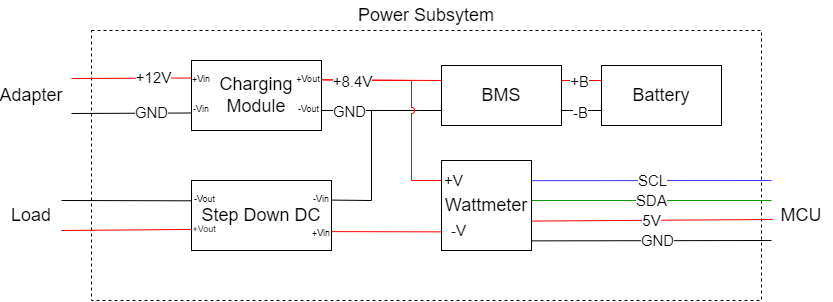

The diagram above was exported from draw.io. Its source (the exported page's mxGraphModel, read from the mxfile embedded in the PNG):
<mxGraphModel dx="1240" dy="607" grid="1" gridSize="10" guides="1" tooltips="1" connect="1" arrows="1" fold="1" page="1" pageScale="1" pageWidth="850" pageHeight="1100" math="0" shadow="0">
  <root>
    <mxCell id="0" />
    <mxCell id="1" parent="0" />
    <mxCell id="gQcE9GkplmwoD09XWJm_-46" value="" style="rounded=0;whiteSpace=wrap;html=1;fontSize=18;dashed=1;" vertex="1" parent="1">
      <mxGeometry x="110" y="130" width="670" height="270" as="geometry" />
    </mxCell>
    <mxCell id="gQcE9GkplmwoD09XWJm_-1" value="&lt;font style=&quot;font-size: 18px;&quot;&gt;Step Down DC&lt;/font&gt;" style="rounded=0;whiteSpace=wrap;html=1;rotation=0;" vertex="1" parent="1">
      <mxGeometry x="210" y="280" width="140" height="70" as="geometry" />
    </mxCell>
    <mxCell id="gQcE9GkplmwoD09XWJm_-2" value="&lt;font style=&quot;font-size: 18px;&quot;&gt;Charging Module&lt;/font&gt;" style="rounded=0;whiteSpace=wrap;html=1;" vertex="1" parent="1">
      <mxGeometry x="210" y="160" width="130" height="70" as="geometry" />
    </mxCell>
    <mxCell id="gQcE9GkplmwoD09XWJm_-3" value="&lt;font style=&quot;font-size: 18px;&quot;&gt;Wattmeter&lt;/font&gt;" style="rounded=0;whiteSpace=wrap;html=1;" vertex="1" parent="1">
      <mxGeometry x="460" y="260" width="90" height="90" as="geometry" />
    </mxCell>
    <mxCell id="gQcE9GkplmwoD09XWJm_-4" value="" style="endArrow=none;html=1;rounded=0;entryX=0;entryY=0.25;entryDx=0;entryDy=0;strokeColor=#FF0000;" edge="1" parent="1" target="gQcE9GkplmwoD09XWJm_-2">
      <mxGeometry width="50" height="50" relative="1" as="geometry">
        <mxPoint x="90" y="178" as="sourcePoint" />
        <mxPoint x="180" y="190" as="targetPoint" />
      </mxGeometry>
    </mxCell>
    <mxCell id="gQcE9GkplmwoD09XWJm_-6" value="&lt;font style=&quot;font-size: 15px;&quot;&gt;+12V&lt;/font&gt;" style="edgeLabel;html=1;align=center;verticalAlign=middle;resizable=0;points=[];" vertex="1" connectable="0" parent="gQcE9GkplmwoD09XWJm_-4">
      <mxGeometry x="-0.5102" y="2" relative="1" as="geometry">
        <mxPoint x="51" as="offset" />
      </mxGeometry>
    </mxCell>
    <mxCell id="gQcE9GkplmwoD09XWJm_-5" value="" style="endArrow=none;html=1;rounded=0;entryX=0;entryY=0.75;entryDx=0;entryDy=0;" edge="1" parent="1" target="gQcE9GkplmwoD09XWJm_-2">
      <mxGeometry width="50" height="50" relative="1" as="geometry">
        <mxPoint x="90" y="213" as="sourcePoint" />
        <mxPoint x="220" y="187.5" as="targetPoint" />
      </mxGeometry>
    </mxCell>
    <mxCell id="gQcE9GkplmwoD09XWJm_-7" value="&lt;font style=&quot;font-size: 15px;&quot;&gt;GND&lt;/font&gt;" style="edgeLabel;html=1;align=center;verticalAlign=middle;resizable=0;points=[];" vertex="1" connectable="0" parent="gQcE9GkplmwoD09XWJm_-5">
      <mxGeometry x="-0.3516" relative="1" as="geometry">
        <mxPoint x="41" y="-2" as="offset" />
      </mxGeometry>
    </mxCell>
    <mxCell id="gQcE9GkplmwoD09XWJm_-8" value="&lt;font style=&quot;font-size: 18px;&quot;&gt;Battery&lt;/font&gt;" style="rounded=0;whiteSpace=wrap;html=1;" vertex="1" parent="1">
      <mxGeometry x="620" y="165" width="120" height="60" as="geometry" />
    </mxCell>
    <mxCell id="gQcE9GkplmwoD09XWJm_-9" value="&lt;font style=&quot;font-size: 18px;&quot;&gt;BMS&lt;/font&gt;" style="rounded=0;whiteSpace=wrap;html=1;" vertex="1" parent="1">
      <mxGeometry x="460" y="165" width="120" height="60" as="geometry" />
    </mxCell>
    <mxCell id="gQcE9GkplmwoD09XWJm_-14" value="" style="endArrow=none;html=1;rounded=0;entryX=0;entryY=0.25;entryDx=0;entryDy=0;exitX=1;exitY=0.25;exitDx=0;exitDy=0;strokeColor=#FF0000;" edge="1" parent="1" source="gQcE9GkplmwoD09XWJm_-9" target="gQcE9GkplmwoD09XWJm_-8">
      <mxGeometry width="50" height="50" relative="1" as="geometry">
        <mxPoint x="610" y="170" as="sourcePoint" />
        <mxPoint x="665" y="170" as="targetPoint" />
        <Array as="points" />
      </mxGeometry>
    </mxCell>
    <mxCell id="gQcE9GkplmwoD09XWJm_-16" value="&lt;font style=&quot;font-size: 15px;&quot;&gt;+B&lt;/font&gt;" style="edgeLabel;html=1;align=center;verticalAlign=middle;resizable=0;points=[];" vertex="1" connectable="0" parent="gQcE9GkplmwoD09XWJm_-14">
      <mxGeometry x="-0.0044" relative="1" as="geometry">
        <mxPoint x="-3" as="offset" />
      </mxGeometry>
    </mxCell>
    <mxCell id="gQcE9GkplmwoD09XWJm_-15" value="" style="endArrow=none;html=1;rounded=0;entryX=0;entryY=0.75;entryDx=0;entryDy=0;exitX=1;exitY=0.75;exitDx=0;exitDy=0;" edge="1" parent="1" source="gQcE9GkplmwoD09XWJm_-9" target="gQcE9GkplmwoD09XWJm_-8">
      <mxGeometry width="50" height="50" relative="1" as="geometry">
        <mxPoint x="555" y="190" as="sourcePoint" />
        <mxPoint x="590" y="190" as="targetPoint" />
      </mxGeometry>
    </mxCell>
    <mxCell id="gQcE9GkplmwoD09XWJm_-17" value="&lt;font style=&quot;font-size: 15px;&quot;&gt;-B&lt;/font&gt;" style="edgeLabel;html=1;align=center;verticalAlign=middle;resizable=0;points=[];" vertex="1" connectable="0" parent="gQcE9GkplmwoD09XWJm_-15">
      <mxGeometry x="-0.1879" y="-1" relative="1" as="geometry">
        <mxPoint x="3" as="offset" />
      </mxGeometry>
    </mxCell>
    <mxCell id="gQcE9GkplmwoD09XWJm_-18" value="" style="endArrow=none;html=1;rounded=0;entryX=0.999;entryY=0.714;entryDx=0;entryDy=0;exitX=0;exitY=0.75;exitDx=0;exitDy=0;entryPerimeter=0;" edge="1" parent="1" source="gQcE9GkplmwoD09XWJm_-9" target="gQcE9GkplmwoD09XWJm_-2">
      <mxGeometry width="50" height="50" relative="1" as="geometry">
        <mxPoint x="330" y="310" as="sourcePoint" />
        <mxPoint x="380" y="260" as="targetPoint" />
      </mxGeometry>
    </mxCell>
    <mxCell id="gQcE9GkplmwoD09XWJm_-19" value="" style="endArrow=none;html=1;rounded=0;exitX=1.006;exitY=0.28;exitDx=0;exitDy=0;exitPerimeter=0;" edge="1" parent="1" source="gQcE9GkplmwoD09XWJm_-1">
      <mxGeometry width="50" height="50" relative="1" as="geometry">
        <mxPoint x="330" y="350" as="sourcePoint" />
        <mxPoint x="340" y="210" as="targetPoint" />
        <Array as="points">
          <mxPoint x="390" y="300" />
          <mxPoint x="390" y="210" />
        </Array>
      </mxGeometry>
    </mxCell>
    <mxCell id="gQcE9GkplmwoD09XWJm_-24" value="&lt;font style=&quot;font-size: 15px;&quot;&gt;GND&lt;/font&gt;" style="edgeLabel;html=1;align=center;verticalAlign=middle;resizable=0;points=[];" vertex="1" connectable="0" parent="gQcE9GkplmwoD09XWJm_-19">
      <mxGeometry x="0.6452" relative="1" as="geometry">
        <mxPoint x="-5" as="offset" />
      </mxGeometry>
    </mxCell>
    <mxCell id="gQcE9GkplmwoD09XWJm_-21" value="" style="endArrow=none;html=1;rounded=0;exitX=1.002;exitY=0.276;exitDx=0;exitDy=0;exitPerimeter=0;entryX=-0.001;entryY=0.222;entryDx=0;entryDy=0;entryPerimeter=0;jumpStyle=arc;strokeColor=#FF0000;" edge="1" parent="1" source="gQcE9GkplmwoD09XWJm_-2" target="gQcE9GkplmwoD09XWJm_-3">
      <mxGeometry width="50" height="50" relative="1" as="geometry">
        <mxPoint x="440" y="290" as="sourcePoint" />
        <mxPoint x="430" y="270" as="targetPoint" />
        <Array as="points">
          <mxPoint x="430" y="180" />
          <mxPoint x="430" y="280" />
        </Array>
      </mxGeometry>
    </mxCell>
    <mxCell id="gQcE9GkplmwoD09XWJm_-20" value="" style="endArrow=none;html=1;rounded=0;exitX=0.998;exitY=0.277;exitDx=0;exitDy=0;entryX=0;entryY=0.25;entryDx=0;entryDy=0;exitPerimeter=0;strokeColor=#FF0000;" edge="1" parent="1" source="gQcE9GkplmwoD09XWJm_-2" target="gQcE9GkplmwoD09XWJm_-9">
      <mxGeometry width="50" height="50" relative="1" as="geometry">
        <mxPoint x="400" y="210" as="sourcePoint" />
        <mxPoint x="450" y="160" as="targetPoint" />
      </mxGeometry>
    </mxCell>
    <mxCell id="gQcE9GkplmwoD09XWJm_-23" value="&lt;font style=&quot;font-size: 15px;&quot;&gt;+8.4V&lt;/font&gt;" style="edgeLabel;html=1;align=center;verticalAlign=middle;resizable=0;points=[];" vertex="1" connectable="0" parent="gQcE9GkplmwoD09XWJm_-20">
      <mxGeometry x="0.2256" y="1" relative="1" as="geometry">
        <mxPoint x="-44" y="2" as="offset" />
      </mxGeometry>
    </mxCell>
    <mxCell id="gQcE9GkplmwoD09XWJm_-25" value="&lt;font style=&quot;font-size: 15px;&quot;&gt;SCL&lt;/font&gt;" style="endArrow=none;html=1;rounded=0;jumpStyle=arc;exitX=1.006;exitY=0.224;exitDx=0;exitDy=0;exitPerimeter=0;strokeColor=#3333FF;" edge="1" parent="1" source="gQcE9GkplmwoD09XWJm_-3">
      <mxGeometry width="50" height="50" relative="1" as="geometry">
        <mxPoint x="570" y="340" as="sourcePoint" />
        <mxPoint x="790" y="280" as="targetPoint" />
      </mxGeometry>
    </mxCell>
    <mxCell id="gQcE9GkplmwoD09XWJm_-26" value="&lt;font style=&quot;font-size: 15px;&quot;&gt;SDA&lt;/font&gt;" style="endArrow=none;html=1;rounded=0;jumpStyle=arc;exitX=1.002;exitY=0.445;exitDx=0;exitDy=0;exitPerimeter=0;entryX=0;entryY=0;entryDx=0;entryDy=0;strokeColor=#009900;" edge="1" parent="1" source="gQcE9GkplmwoD09XWJm_-3" target="gQcE9GkplmwoD09XWJm_-44">
      <mxGeometry width="50" height="50" relative="1" as="geometry">
        <mxPoint x="560" y="292.5" as="sourcePoint" />
        <mxPoint x="780" y="300" as="targetPoint" />
      </mxGeometry>
    </mxCell>
    <mxCell id="gQcE9GkplmwoD09XWJm_-27" value="&lt;font style=&quot;font-size: 15px;&quot;&gt;5V&lt;/font&gt;" style="endArrow=none;html=1;rounded=0;jumpStyle=arc;exitX=1.001;exitY=0.673;exitDx=0;exitDy=0;exitPerimeter=0;entryX=0.017;entryY=0.633;entryDx=0;entryDy=0;entryPerimeter=0;strokeColor=#FF0000;" edge="1" parent="1" source="gQcE9GkplmwoD09XWJm_-3" target="gQcE9GkplmwoD09XWJm_-44">
      <mxGeometry width="50" height="50" relative="1" as="geometry">
        <mxPoint x="560.1800000000001" y="310.05" as="sourcePoint" />
        <mxPoint x="780" y="320" as="targetPoint" />
      </mxGeometry>
    </mxCell>
    <mxCell id="gQcE9GkplmwoD09XWJm_-28" value="&lt;font style=&quot;font-size: 15px;&quot;&gt;GND&lt;/font&gt;" style="endArrow=none;html=1;rounded=0;jumpStyle=arc;exitX=1;exitY=0.893;exitDx=0;exitDy=0;exitPerimeter=0;" edge="1" parent="1" source="gQcE9GkplmwoD09XWJm_-3">
      <mxGeometry x="0.0435" width="50" height="50" relative="1" as="geometry">
        <mxPoint x="570.18" y="330.05" as="sourcePoint" />
        <mxPoint x="790" y="340" as="targetPoint" />
        <mxPoint as="offset" />
      </mxGeometry>
    </mxCell>
    <mxCell id="gQcE9GkplmwoD09XWJm_-32" value="+V" style="text;html=1;strokeColor=none;fillColor=none;align=center;verticalAlign=middle;whiteSpace=wrap;rounded=0;fontSize=15;" vertex="1" parent="1">
      <mxGeometry x="460" y="270" width="25" height="20" as="geometry" />
    </mxCell>
    <mxCell id="gQcE9GkplmwoD09XWJm_-33" value="-V" style="text;html=1;strokeColor=none;fillColor=none;align=center;verticalAlign=middle;whiteSpace=wrap;rounded=0;fontSize=15;" vertex="1" parent="1">
      <mxGeometry x="465" y="320" width="25" height="20" as="geometry" />
    </mxCell>
    <mxCell id="gQcE9GkplmwoD09XWJm_-34" value="&lt;font style=&quot;font-size: 9px;&quot;&gt;+Vin&lt;/font&gt;" style="text;html=1;strokeColor=none;fillColor=none;align=center;verticalAlign=middle;whiteSpace=wrap;rounded=0;fontSize=15;" vertex="1" parent="1">
      <mxGeometry x="210" y="170" width="20" height="11" as="geometry" />
    </mxCell>
    <mxCell id="gQcE9GkplmwoD09XWJm_-35" value="&lt;font style=&quot;font-size: 9px;&quot;&gt;-Vin&lt;/font&gt;" style="text;html=1;strokeColor=none;fillColor=none;align=center;verticalAlign=middle;whiteSpace=wrap;rounded=0;fontSize=15;" vertex="1" parent="1">
      <mxGeometry x="210" y="200" width="20" height="11" as="geometry" />
    </mxCell>
    <mxCell id="gQcE9GkplmwoD09XWJm_-36" value="&lt;font style=&quot;font-size: 9px;&quot;&gt;+Vout&lt;/font&gt;" style="text;html=1;strokeColor=none;fillColor=none;align=center;verticalAlign=middle;whiteSpace=wrap;rounded=0;fontSize=15;" vertex="1" parent="1">
      <mxGeometry x="317" y="170" width="20" height="11" as="geometry" />
    </mxCell>
    <mxCell id="gQcE9GkplmwoD09XWJm_-37" value="&lt;font style=&quot;font-size: 9px;&quot;&gt;-Vout&lt;/font&gt;" style="text;html=1;strokeColor=none;fillColor=none;align=center;verticalAlign=middle;whiteSpace=wrap;rounded=0;fontSize=15;" vertex="1" parent="1">
      <mxGeometry x="314" y="200" width="27" height="11" as="geometry" />
    </mxCell>
    <mxCell id="gQcE9GkplmwoD09XWJm_-38" value="&lt;font style=&quot;font-size: 9px;&quot;&gt;+Vin&lt;/font&gt;" style="text;html=1;strokeColor=none;fillColor=none;align=center;verticalAlign=middle;whiteSpace=wrap;rounded=0;fontSize=15;rotation=0;" vertex="1" parent="1">
      <mxGeometry x="330" y="324.5" width="20" height="11" as="geometry" />
    </mxCell>
    <mxCell id="gQcE9GkplmwoD09XWJm_-39" value="&lt;font style=&quot;font-size: 9px;&quot;&gt;-Vin&lt;/font&gt;" style="text;html=1;strokeColor=none;fillColor=none;align=center;verticalAlign=middle;whiteSpace=wrap;rounded=0;fontSize=15;rotation=0;" vertex="1" parent="1">
      <mxGeometry x="330" y="290" width="20" height="11" as="geometry" />
    </mxCell>
    <mxCell id="gQcE9GkplmwoD09XWJm_-40" value="&lt;font style=&quot;font-size: 9px;&quot;&gt;+Vout&lt;/font&gt;" style="text;html=1;strokeColor=none;fillColor=none;align=center;verticalAlign=middle;whiteSpace=wrap;rounded=0;fontSize=15;rotation=-1;" vertex="1" parent="1">
      <mxGeometry x="213.5" y="320" width="20" height="11" as="geometry" />
    </mxCell>
    <mxCell id="gQcE9GkplmwoD09XWJm_-41" value="&lt;font style=&quot;font-size: 9px;&quot;&gt;-Vout&lt;/font&gt;" style="text;html=1;strokeColor=none;fillColor=none;align=center;verticalAlign=middle;whiteSpace=wrap;rounded=0;fontSize=15;rotation=0;" vertex="1" parent="1">
      <mxGeometry x="210" y="290" width="27" height="11" as="geometry" />
    </mxCell>
    <mxCell id="gQcE9GkplmwoD09XWJm_-43" value="&lt;font style=&quot;font-size: 18px;&quot;&gt;Load&lt;/font&gt;" style="text;html=1;strokeColor=none;fillColor=none;align=center;verticalAlign=middle;whiteSpace=wrap;rounded=0;fontSize=9;" vertex="1" parent="1">
      <mxGeometry x="20" y="300" width="60" height="30" as="geometry" />
    </mxCell>
    <mxCell id="gQcE9GkplmwoD09XWJm_-44" value="&lt;span style=&quot;font-size: 18px;&quot;&gt;MCU&lt;/span&gt;" style="text;html=1;strokeColor=none;fillColor=none;align=center;verticalAlign=middle;whiteSpace=wrap;rounded=0;fontSize=9;" vertex="1" parent="1">
      <mxGeometry x="790" y="300" width="60" height="30" as="geometry" />
    </mxCell>
    <mxCell id="gQcE9GkplmwoD09XWJm_-45" value="Adapter" style="text;html=1;strokeColor=none;fillColor=none;align=center;verticalAlign=middle;whiteSpace=wrap;rounded=0;fontSize=18;" vertex="1" parent="1">
      <mxGeometry x="20" y="180" width="60" height="30" as="geometry" />
    </mxCell>
    <mxCell id="gQcE9GkplmwoD09XWJm_-48" value="Power Subsytem" style="text;html=1;strokeColor=none;fillColor=none;align=center;verticalAlign=middle;whiteSpace=wrap;rounded=0;dashed=1;fontSize=18;" vertex="1" parent="1">
      <mxGeometry x="365" y="100" width="160" height="30" as="geometry" />
    </mxCell>
    <mxCell id="gQcE9GkplmwoD09XWJm_-49" value="" style="endArrow=none;html=1;rounded=0;exitX=1;exitY=0.73;exitDx=0;exitDy=0;entryX=0.002;entryY=0.793;entryDx=0;entryDy=0;entryPerimeter=0;jumpStyle=arc;strokeColor=#FF0000;exitPerimeter=0;" edge="1" parent="1" source="gQcE9GkplmwoD09XWJm_-1" target="gQcE9GkplmwoD09XWJm_-3">
      <mxGeometry width="50" height="50" relative="1" as="geometry">
        <mxPoint x="350.26" y="189.32" as="sourcePoint" />
        <mxPoint x="469.9100000000001" y="289.98" as="targetPoint" />
        <Array as="points" />
      </mxGeometry>
    </mxCell>
    <mxCell id="gQcE9GkplmwoD09XWJm_-50" value="" style="endArrow=none;html=1;rounded=0;strokeColor=#000000;fontSize=18;jumpStyle=arc;entryX=0.002;entryY=0.29;entryDx=0;entryDy=0;exitX=1;exitY=0;exitDx=0;exitDy=0;entryPerimeter=0;" edge="1" parent="1" source="gQcE9GkplmwoD09XWJm_-43" target="gQcE9GkplmwoD09XWJm_-1">
      <mxGeometry width="50" height="50" relative="1" as="geometry">
        <mxPoint x="90" y="298" as="sourcePoint" />
        <mxPoint x="60" y="360" as="targetPoint" />
      </mxGeometry>
    </mxCell>
    <mxCell id="gQcE9GkplmwoD09XWJm_-51" value="" style="endArrow=none;html=1;rounded=0;strokeColor=#FF0000;fontSize=18;jumpStyle=arc;entryX=-0.003;entryY=0.699;entryDx=0;entryDy=0;exitX=1;exitY=1;exitDx=0;exitDy=0;entryPerimeter=0;" edge="1" parent="1" source="gQcE9GkplmwoD09XWJm_-43" target="gQcE9GkplmwoD09XWJm_-1">
      <mxGeometry width="50" height="50" relative="1" as="geometry">
        <mxPoint x="80" y="340" as="sourcePoint" />
        <mxPoint x="200" y="320" as="targetPoint" />
      </mxGeometry>
    </mxCell>
  </root>
</mxGraphModel>